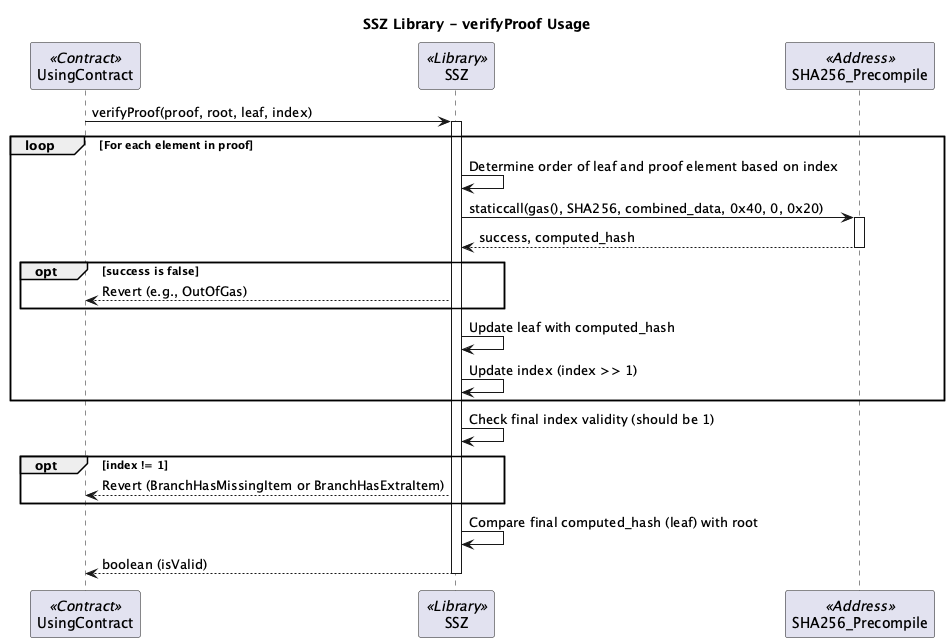

The diagram above was rendered by PlantUML. Its source (embedded in the PNG):
@startuml SSZ_VerifyProof_Sequence
title SSZ Library - verifyProof Usage

participant UsingContract <<Contract>>
participant SSZ <<Library>>
participant SHA256_Precompile <<Address>>

UsingContract -> SSZ: verifyProof(proof, root, leaf, index)
activate SSZ

loop For each element in proof
    SSZ -> SSZ: Determine order of leaf and proof element based on index
    SSZ -> SHA256_Precompile: staticcall(gas(), SHA256, combined_data, 0x40, 0, 0x20)
    activate SHA256_Precompile
    SHA256_Precompile --> SSZ: success, computed_hash
    deactivate SHA256_Precompile
    opt success is false
        SSZ --> UsingContract: Revert (e.g., OutOfGas)
    end
    SSZ -> SSZ: Update leaf with computed_hash
    SSZ -> SSZ: Update index (index >> 1)
end

SSZ -> SSZ: Check final index validity (should be 1)
opt index != 1
    SSZ --> UsingContract: Revert (BranchHasMissingItem or BranchHasExtraItem)
end

SSZ -> SSZ: Compare final computed_hash (leaf) with root
SSZ --> UsingContract: boolean (isValid)

deactivate SSZ

@enduml